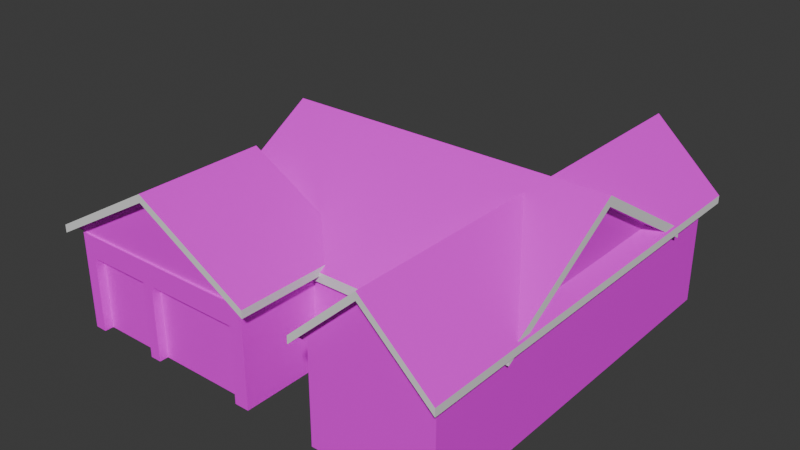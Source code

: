 # Source: NeighborsHouse2.blend  (saved by Blender 4.0.36; exported with 4.5.12 LTS)
import bpy
from mathutils import Matrix  # noqa: F401  (used for matrix-valued properties, if any)

bpy.ops.wm.read_factory_settings(use_empty=True)
scene = bpy.context.scene
scene.name = 'Scene'

# ---- collections
col_collection = bpy.data.collections.new('Collection'); scene.collection.children.link(col_collection)

# ---- images (referenced by path relative to the original .blend; pixels are not part of the script)
import os
ASSET_DIR = os.environ.get("B2B_ASSET_DIR", "")  # directory of the original .blend (textures are referenced by path, not embedded)
HERE = os.path.dirname(os.path.abspath(__file__))  # packed textures are extracted next to this script under _unpacked/

def load_image(name, relpath, width, height, colorspace="sRGB"):
    """Load a texture the original file referenced (path relative to the .blend, or extracted next to this script)."""
    p = next((c for c in (os.path.join(HERE, relpath), os.path.join(ASSET_DIR, relpath)) if relpath and os.path.exists(c)), "")
    if p:
        img = bpy.data.images.load(p, check_existing=True)
        img.name = name
    else:  # same state as the original file: an image datablock whose file is absent (Cycles renders it pink)
        img = bpy.data.images.new(name, width, height)
        img.source = "FILE"
        img.filepath = "//" + (relpath or name)
    img.colorspace_settings.name = colorspace
    return img
img_house_siding_jpg = load_image('House Siding.jpg', 'House Siding.jpg', 1024, 1024, 'sRGB')
img_bricks_jpg = load_image('Bricks.jpg', 'Bricks.jpg', 1024, 1024, 'sRGB')
img_white_bricks_jpg = load_image('White Bricks.jpg', 'White Bricks.jpg', 1024, 1024, 'sRGB')
img_roof_shingles_jpg = load_image('Roof Shingles.jpg', 'Roof Shingles.jpg', 1024, 1024, 'sRGB')
img_garage_door_jpg = load_image('Garage Door.jpg', 'Garage Door.jpg', 1024, 1024, 'sRGB')

# ---- materials (node trees are filled in below, after node groups)
mat_material_009 = bpy.data.materials.new('Material.009')
mat_material_009.use_transparent_shadow = False
mat_material_007 = bpy.data.materials.new('Material.007')
mat_material_007.use_transparent_shadow = False
mat_material_012 = bpy.data.materials.new('Material.012')
mat_material_012.use_transparent_shadow = False
mat_material_011 = bpy.data.materials.new('Material.011')
mat_material_011.use_transparent_shadow = False
mat_material_004 = bpy.data.materials.new('Material.004')
mat_material_004.use_transparent_shadow = False
mat_material_003 = bpy.data.materials.new('Material.003')
mat_material_003.use_transparent_shadow = False
mat_material_002 = bpy.data.materials.new('Material.002')
mat_material_002.use_transparent_shadow = False
mat_material_001 = bpy.data.materials.new('Material.001')
mat_material_001.use_transparent_shadow = False
mat_material_010 = bpy.data.materials.new('Material.010')
mat_material_010.use_transparent_shadow = False

# ---- material node trees
mat_material_009.use_nodes = True; mat_material_009.node_tree.nodes.clear()
_N = mat_material_009.node_tree.nodes; _L = mat_material_009.node_tree.links
n0 = _N.new('ShaderNodeBsdfPrincipled'); n0.name = 'Principled BSDF'; n0.location = (10, 300)
n0.inputs[3].default_value = 1.45
n1 = _N.new('ShaderNodeOutputMaterial'); n1.name = 'Material Output'; n1.location = (300, 300)
n2 = _N.new('ShaderNodeTexImage'); n2.name = 'Image Texture'; n2.location = (-280, 275)
n2.image = img_house_siding_jpg
_L.new(n0.outputs[0], n1.inputs[0])
_L.new(n2.outputs[0], n0.inputs[0])
n1.is_active_output = True
mat_material_007.use_nodes = True; mat_material_007.node_tree.nodes.clear()
_N = mat_material_007.node_tree.nodes; _L = mat_material_007.node_tree.links
n0 = _N.new('ShaderNodeBsdfPrincipled'); n0.name = 'Principled BSDF'; n0.location = (10, 300)
n0.inputs[3].default_value = 1.45
n1 = _N.new('ShaderNodeOutputMaterial'); n1.name = 'Material Output'; n1.location = (300, 300)
n2 = _N.new('ShaderNodeTexImage'); n2.name = 'Image Texture'; n2.location = (-280, 275)
n2.image = img_bricks_jpg
_L.new(n0.outputs[0], n1.inputs[0])
_L.new(n2.outputs[0], n0.inputs[0])
n1.is_active_output = True
mat_material_012.use_nodes = True; mat_material_012.node_tree.nodes.clear()
_N = mat_material_012.node_tree.nodes; _L = mat_material_012.node_tree.links
n0 = _N.new('ShaderNodeBsdfPrincipled'); n0.name = 'Principled BSDF'; n0.location = (10, 300)
n0.inputs[3].default_value = 1.45
n1 = _N.new('ShaderNodeOutputMaterial'); n1.name = 'Material Output'; n1.location = (300, 300)
n2 = _N.new('ShaderNodeTexImage'); n2.name = 'Image Texture'; n2.location = (-280, 275)
n2.image = img_white_bricks_jpg
_L.new(n0.outputs[0], n1.inputs[0])
_L.new(n2.outputs[0], n0.inputs[0])
n1.is_active_output = True
mat_material_011.use_nodes = True; mat_material_011.node_tree.nodes.clear()
_N = mat_material_011.node_tree.nodes; _L = mat_material_011.node_tree.links
n0 = _N.new('ShaderNodeBsdfPrincipled'); n0.name = 'Principled BSDF'; n0.location = (10, 300)
n0.inputs[3].default_value = 1.45
n1 = _N.new('ShaderNodeOutputMaterial'); n1.name = 'Material Output'; n1.location = (300, 300)
n2 = _N.new('ShaderNodeTexImage'); n2.name = 'Image Texture'; n2.location = (-280, 275)
n2.image = img_white_bricks_jpg
_L.new(n0.outputs[0], n1.inputs[0])
_L.new(n2.outputs[0], n0.inputs[0])
n1.is_active_output = True
mat_material_004.use_nodes = True; mat_material_004.node_tree.nodes.clear()
_N = mat_material_004.node_tree.nodes; _L = mat_material_004.node_tree.links
n0 = _N.new('ShaderNodeBsdfPrincipled'); n0.name = 'Principled BSDF'; n0.location = (10, 300)
n0.inputs[3].default_value = 1.45
n1 = _N.new('ShaderNodeOutputMaterial'); n1.name = 'Material Output'; n1.location = (300, 300)
n2 = _N.new('ShaderNodeTexImage'); n2.name = 'Image Texture'; n2.location = (-280, 275)
n2.image = img_roof_shingles_jpg
_L.new(n0.outputs[0], n1.inputs[0])
_L.new(n2.outputs[0], n0.inputs[0])
n1.is_active_output = True
mat_material_003.use_nodes = True; mat_material_003.node_tree.nodes.clear()
_N = mat_material_003.node_tree.nodes; _L = mat_material_003.node_tree.links
n0 = _N.new('ShaderNodeBsdfPrincipled'); n0.name = 'Principled BSDF'; n0.location = (10, 300)
n0.inputs[3].default_value = 1.45
n1 = _N.new('ShaderNodeOutputMaterial'); n1.name = 'Material Output'; n1.location = (300, 300)
n2 = _N.new('ShaderNodeTexImage'); n2.name = 'Image Texture'; n2.location = (-280, 275)
n2.image = img_roof_shingles_jpg
_L.new(n0.outputs[0], n1.inputs[0])
_L.new(n2.outputs[0], n0.inputs[0])
n1.is_active_output = True
mat_material_002.use_nodes = True; mat_material_002.node_tree.nodes.clear()
_N = mat_material_002.node_tree.nodes; _L = mat_material_002.node_tree.links
n0 = _N.new('ShaderNodeBsdfPrincipled'); n0.name = 'Principled BSDF'; n0.location = (10, 300)
n0.inputs[3].default_value = 1.45
n1 = _N.new('ShaderNodeOutputMaterial'); n1.name = 'Material Output'; n1.location = (300, 300)
n2 = _N.new('ShaderNodeTexImage'); n2.name = 'Image Texture'; n2.location = (-280, 275)
n2.image = img_roof_shingles_jpg
_L.new(n0.outputs[0], n1.inputs[0])
_L.new(n2.outputs[0], n0.inputs[0])
n1.is_active_output = True
mat_material_001.use_nodes = True; mat_material_001.node_tree.nodes.clear()
_N = mat_material_001.node_tree.nodes; _L = mat_material_001.node_tree.links
n0 = _N.new('ShaderNodeBsdfPrincipled'); n0.name = 'Principled BSDF'; n0.location = (10, 300)
n0.inputs[3].default_value = 1.45
n1 = _N.new('ShaderNodeOutputMaterial'); n1.name = 'Material Output'; n1.location = (300, 300)
n2 = _N.new('ShaderNodeTexImage'); n2.name = 'Image Texture'; n2.location = (-280, 275)
n2.image = img_white_bricks_jpg
_L.new(n0.outputs[0], n1.inputs[0])
_L.new(n2.outputs[0], n0.inputs[0])
n1.is_active_output = True
mat_material_010.use_nodes = True; mat_material_010.node_tree.nodes.clear()
_N = mat_material_010.node_tree.nodes; _L = mat_material_010.node_tree.links
n0 = _N.new('ShaderNodeBsdfPrincipled'); n0.name = 'Principled BSDF'; n0.location = (10, 300)
n0.inputs[3].default_value = 1.45
n1 = _N.new('ShaderNodeOutputMaterial'); n1.name = 'Material Output'; n1.location = (300, 300)
n2 = _N.new('ShaderNodeTexImage'); n2.name = 'Image Texture'; n2.location = (-280, 275)
n2.image = img_garage_door_jpg
_L.new(n0.outputs[0], n1.inputs[0])
_L.new(n2.outputs[0], n0.inputs[0])
n1.is_active_output = True

# ---- world
world_world = bpy.data.worlds.new('World'); scene.world = world_world
world_world.use_nodes = True; world_world.node_tree.nodes.clear()
_N = world_world.node_tree.nodes; _L = world_world.node_tree.links
n0 = _N.new('ShaderNodeOutputWorld'); n0.name = 'World Output'; n0.location = (300, 300)
n1 = _N.new('ShaderNodeBackground'); n1.name = 'Background'; n1.location = (10, 300)
n1.inputs[0].default_value = (0.05088, 0.05088, 0.05088, 1.0)
_L.new(n1.outputs[0], n0.inputs[0])
n0.is_active_output = True
world_world.color = (0.05088, 0.05088, 0.05088)
world_world.use_sun_shadow = False
world_world.sun_shadow_jitter_overblur = 0.0

# ---- meshes
me_cube_012 = bpy.data.meshes.new('Cube.012')
me_cube_012.from_pydata([(-1.0, -1.0, -1.0), (-1.0, 1.0, -1.0), (1.0, -1.0, -1.0), (1.0, 1.0, -1.0), (-0.002638, 1.0, 15.4), (-0.002638, -1.0, 15.4)], [], [(0, 2, 5), (1, 4, 3)])
_uv = me_cube_012.uv_layers.new(name='UVMap')
_uv.uv.foreach_set('vector', [0.007907, 1.159, 0.4989, 1.159, 0.2528, -0.1595, 0.4989, 1.159, 0.7438, -0.1595, 0.99, 1.159])
me_cube_012.materials.append(mat_material_009)
me_cube_012.update()
me_cube_010 = bpy.data.meshes.new('Cube.010')
me_cube_010.from_pydata([(-1.0, -1.0, -1.0), (-1.0, 1.0, -1.0), (1.0, -1.0, -1.0), (1.0, 1.0, -1.0), (-0.002638, 1.0, 15.4), (-0.002638, -1.0, 15.4)], [], [(0, 2, 5), (1, 4, 3), (2, 0, 1, 3)])
me_cube_010.polygons.foreach_set('material_index', [1, 1, 0])
_uv = me_cube_010.uv_layers.new(name='UVMap')
_uv.uv.foreach_set('vector', [-0.9722, 0.7175, 0.4889, 0.7175, -0.2436, 0.2825, 0.4889, 0.7175, 1.218, 0.2825, 1.95, 0.7175, 0.4889, 0.9676, -0.2611, 0.9676, 0.4889, 0.9676, 1.239, 0.9676])
me_cube_010.materials.append(mat_material_007)
me_cube_010.materials.append(mat_material_012)
me_cube_010.update()
me_cube_005 = bpy.data.meshes.new('Cube.005')
me_cube_005.from_pydata([(-1.0, -1.0, -1.0), (-1.0, 1.0, -1.0), (1.0, -1.0, -1.0), (1.0, 1.0, -1.0), (-0.002638, 1.0, 15.4), (-0.002638, -1.0, 15.4)], [], [(0, 2, 5), (1, 4, 3), (2, 0, 1, 3)])
me_cube_005.polygons.foreach_set('material_index', [1, 1, 0])
_uv = me_cube_005.uv_layers.new(name='UVMap')
_uv.uv.foreach_set('vector', [-1.754, 0.7464, 0.4833, 0.7464, -0.6382, 0.2536, 0.4833, 0.7464, 1.599, 0.2536, 2.72, 0.7464, 0.4833, 0.9656, -0.3928, 0.9656, 0.4833, 0.9656, 1.359, 0.9656])
me_cube_005.materials.append(mat_material_007)
me_cube_005.materials.append(mat_material_011)
me_cube_005.update()
me_cube_004 = bpy.data.meshes.new('Cube.004')
me_cube_004.from_pydata([(-1.0, -1.0, -1.0), (-1.0, -1.0, 1.0), (-1.0, 1.0, -1.0), (-1.0, 1.0, 1.0), (1.0, -1.0, -1.0), (1.0, -1.0, 1.0), (1.0, 1.0, -1.0), (1.0, 1.0, 1.0), (-0.002638, 1.0, 15.4), (-0.002638, 1.0, 17.4), (-0.002638, -1.0, 15.4), (-0.002638, -1.0, 17.4)], [], [(0, 1, 3, 2), (8, 9, 7, 6), (6, 7, 5, 4), (10, 11, 1, 0), (4, 5, 11, 10), (2, 3, 9, 8)])
_uv = me_cube_004.uv_layers.new(name='UVMap')
_uv.uv.foreach_set('vector', [0.375, 0.0, 0.625, 0.0, 0.625, 0.25, 0.375, 0.25, 0.375, 0.3747, 0.625, 0.3747, 0.625, 0.5, 0.375, 0.5, 0.375, 0.5, 0.625, 0.5, 0.625, 0.75, 0.375, 0.75, 0.375, 0.8753, 0.625, 0.8753, 0.625, 1.0, 0.375, 1.0, 0.375, 0.75, 0.625, 0.75, 0.625, 0.8753, 0.375, 0.8753, 0.375, 0.25, 0.625, 0.25, 0.625, 0.3747, 0.375, 0.3747])
me_cube_004.update()
me_cube_009 = bpy.data.meshes.new('Cube.009')
me_cube_009.from_pydata([(-1.0, -1.0, -1.0), (-1.0, -1.0, 1.0), (-1.0, 1.0, -1.0), (-1.0, 1.0, 1.0), (1.0, -1.0, -1.0), (1.0, -1.0, 1.0), (1.0, 1.0, -1.0), (1.0, 1.0, 1.0), (-0.002638, 1.0, 15.4), (-0.002638, 1.0, 17.4), (-0.002638, -1.0, 15.4), (-0.002638, -1.0, 17.4)], [], [(8, 6, 4, 10), (9, 3, 1, 11), (7, 9, 11, 5), (2, 8, 10, 0)])
_uv = me_cube_009.uv_layers.new(name='UVMap')
_uv.uv.foreach_set('vector', [0.2497, 0.5, 0.375, 0.5, 0.375, 0.75, 0.2497, 0.75, 2.639, 0.6443, 2.625, 2.94, -1.152, 2.914, -1.139, 0.6178, 2.652, -1.664, 2.639, 0.6443, -1.139, 0.6178, -1.125, -1.69, 0.125, 0.5, 0.2497, 0.5, 0.2497, 0.75, 0.125, 0.75])
me_cube_009.materials.append(mat_material_004)
me_cube_009.update()
me_cube_007 = bpy.data.meshes.new('Cube.007')
me_cube_007.from_pydata([(-1.0, -1.0, -1.0), (-1.0, -1.0, 1.0), (-1.0, 1.0, -1.0), (-1.0, 1.0, 1.0), (1.0, -1.0, -1.0), (1.0, -1.0, 1.0), (1.0, 1.0, -1.0), (1.0, 1.0, 1.0), (-0.002638, 1.0, 15.4), (-0.002638, 1.0, 17.4), (-0.002638, -1.0, 15.4), (-0.002638, -1.0, 17.4)], [], [(8, 6, 4, 10), (9, 3, 1, 11), (7, 9, 11, 5), (2, 8, 10, 0)])
_uv = me_cube_007.uv_layers.new(name='UVMap')
_uv.uv.foreach_set('vector', [0.2497, 0.5, 0.375, 0.5, 0.375, 0.75, 0.2497, 0.75, 1.902, 0.6435, 1.887, 2.044, -0.4169, 2.015, -0.4022, 0.6139, 1.917, -0.7645, 1.902, 0.6435, -0.4022, 0.6139, -0.3874, -0.7941, 0.125, 0.5, 0.2497, 0.5, 0.2497, 0.75, 0.125, 0.75])
me_cube_007.materials.append(mat_material_003)
me_cube_007.update()
me_cube_002 = bpy.data.meshes.new('Cube.002')
me_cube_002.from_pydata([(-1.0, -1.0, -1.0), (-1.0, -1.0, 1.0), (-1.0, 1.0, -1.0), (-1.0, 1.0, 1.0), (1.0, -1.0, -1.0), (1.0, -1.0, 1.0), (1.0, 1.0, -1.0), (1.0, 1.0, 1.0), (-0.002638, 1.0, 15.4), (-0.002638, 1.0, 17.4), (-0.002638, -1.0, 15.4), (-0.002638, -1.0, 17.4)], [], [(0, 1, 3, 2), (8, 9, 7, 6), (6, 7, 5, 4), (10, 11, 1, 0), (4, 5, 11, 10), (2, 3, 9, 8)])
_uv = me_cube_002.uv_layers.new(name='UVMap')
_uv.uv.foreach_set('vector', [0.375, 0.0, 0.625, 0.0, 0.625, 0.25, 0.375, 0.25, 0.375, 0.3747, 0.625, 0.3747, 0.625, 0.5, 0.375, 0.5, 0.375, 0.5, 0.625, 0.5, 0.625, 0.75, 0.375, 0.75, 0.375, 0.8753, 0.625, 0.8753, 0.625, 1.0, 0.375, 1.0, 0.375, 0.75, 0.625, 0.75, 0.625, 0.8753, 0.375, 0.8753, 0.375, 0.25, 0.625, 0.25, 0.625, 0.3747, 0.375, 0.3747])
me_cube_002.update()
me_cube_001 = bpy.data.meshes.new('Cube.001')
me_cube_001.from_pydata([(-1.0, -1.0, -1.0), (-1.0, -1.0, 1.0), (-1.0, 1.0, -1.0), (-1.0, 1.0, 1.0), (1.0, -1.0, -1.0), (1.0, -1.0, 1.0), (1.0, 1.0, -1.0), (1.0, 1.0, 1.0), (-0.002638, 1.0, 15.4), (-0.002638, 1.0, 17.4), (-0.002638, -1.0, 15.4), (-0.002638, -1.0, 17.4)], [], [(0, 1, 3, 2), (8, 9, 7, 6), (6, 7, 5, 4), (10, 11, 1, 0), (4, 5, 11, 10), (2, 3, 9, 8)])
_uv = me_cube_001.uv_layers.new(name='UVMap')
_uv.uv.foreach_set('vector', [0.375, 0.0, 0.625, 0.0, 0.625, 0.25, 0.375, 0.25, 0.375, 0.3747, 0.625, 0.3747, 0.625, 0.5, 0.375, 0.5, 0.375, 0.5, 0.625, 0.5, 0.625, 0.75, 0.375, 0.75, 0.375, 0.8753, 0.625, 0.8753, 0.625, 1.0, 0.375, 1.0, 0.375, 0.75, 0.625, 0.75, 0.625, 0.8753, 0.375, 0.8753, 0.375, 0.25, 0.625, 0.25, 0.625, 0.3747, 0.375, 0.3747])
me_cube_001.update()
me_cube_006 = bpy.data.meshes.new('Cube.006')
me_cube_006.from_pydata([(-1.0, -1.0, -1.0), (-1.0, -1.0, 1.0), (-1.0, 1.0, -1.0), (-1.0, 1.0, 1.0), (1.0, -1.0, -1.0), (1.0, -1.0, 1.0), (1.0, 1.0, -1.0), (1.0, 1.0, 1.0), (-0.002638, 1.0, 15.4), (-0.002638, 1.0, 17.4), (-0.002638, -1.0, 15.4), (-0.002638, -1.0, 17.4)], [], [(8, 6, 4, 10), (9, 3, 1, 11), (7, 9, 11, 5), (2, 8, 10, 0)])
_uv = me_cube_006.uv_layers.new(name='UVMap')
_uv.uv.foreach_set('vector', [0.2497, 0.5, 0.375, 0.5, 0.375, 0.75, 0.2497, 0.75, 1.869, 0.6378, 1.86, 1.998, -0.3779, 1.979, -0.3688, 0.6194, 1.878, -0.7294, 1.869, 0.6378, -0.3688, 0.6194, -0.3596, -0.7477, 0.125, 0.5, 0.2497, 0.5, 0.2497, 0.75, 0.125, 0.75])
me_cube_006.materials.append(mat_material_002)
me_cube_006.update()
me_cube_013 = bpy.data.meshes.new('Cube.013')
me_cube_013.from_pydata([(-0.9948, -1.0, 0.1027), (-0.9948, -1.0, 0.8613), (1.005, -1.0, 0.1027), (1.005, -1.0, 0.8613), (1.005, 1.0, 0.1027), (1.005, 1.0, 0.8613), (0.02248, 0.9688, 0.1027), (0.02248, 0.9688, 0.8613), (0.02248, -1.0, 0.1027), (0.02248, -1.0, 0.8613), (0.3877, 0.9688, 0.8613), (0.3877, -1.0, 0.1027), (0.3877, 0.9688, 0.1027), (0.3877, -1.0, 0.8613), (0.3877, 1.346, 0.8613), (1.005, 1.346, 0.8613), (1.005, 1.346, 0.1027), (0.3877, 1.346, 0.1027), (-0.5581, 0.9688, 0.1027), (-0.5992, -1.0, 0.8613), (-0.5581, 0.9688, 0.8613), (-0.5992, -1.0, 0.1027), (-0.9948, -0.2572, 0.1027), (-0.9948, -0.2572, 0.8613), (1.005, -7.451e-09, 0.1027), (1.005, -7.451e-09, 0.8613), (0.02248, -7.451e-09, 0.8613), (0.02248, -7.451e-09, 0.1027), (0.3877, -7.451e-09, 0.8613), (0.3877, -7.451e-09, 0.1027), (-0.5581, -0.2572, 0.1027), (-0.5581, -0.2572, 0.8613), (-0.9948, -0.5, 0.1027), (1.005, -0.5, 0.8613), (0.02248, -0.5, 0.8613), (0.02248, -0.5, 0.1027), (0.3877, -0.5, 0.8613), (0.3877, -0.5, 0.1027), (-0.5992, -0.5, 0.1027), (-0.5992, -0.5, 0.8613), (-0.9948, -0.5, 0.8613), (1.005, -0.5, 0.1027), (1.005, 0.5, 0.1027), (1.005, 0.5, 0.8613), (0.02248, 0.5, 0.8613), (0.02248, 0.5, 0.1027), (0.3877, 0.5, 0.8613), (0.3877, 0.5, 0.1027), (-0.5581, 0.5, 0.1027), (-0.5581, 0.5, 0.8613), (-0.9948, -0.2924, 0.8613), (1.005, -0.2924, 0.1027), (-0.9948, -0.2924, 0.1027), (1.005, -0.2924, 0.8613), (0.02248, -0.2924, 0.8613), (0.02248, -0.2924, 0.1027), (0.3877, -0.2924, 0.8613), (0.3877, -0.2924, 0.1027), (-0.5992, -0.2924, 0.1027), (-0.5992, -0.2924, 0.8613), (0.3877, -0.5077, 0.8613), (0.02248, -0.5077, 0.8613), (0.02248, -0.5077, 0.1027), (0.3877, -0.5077, 0.1027), (-0.9948, -1.0, 0.6896), (1.005, 1.0, 0.6896), (1.005, -1.0, 0.6896), (0.02248, -1.0, 0.6896), (0.02248, 0.9688, 0.6896), (0.3877, -1.0, 0.6896), (0.3877, 0.9688, 0.6896), (1.005, 1.346, 0.6896), (0.3877, 1.346, 0.6896), (-0.5581, 0.9688, 0.6896), (-0.5992, -1.0, 0.6896), (1.005, -7.451e-09, 0.6896), (-0.9948, -0.2572, 0.6896), (-0.9948, -0.5, 0.6896), (1.005, -0.5, 0.6896), (1.005, 0.5, 0.6896), (-0.5581, -0.2572, 0.6896), (1.005, -0.2924, 0.6896), (-0.9948, -0.2924, 0.6896), (0.02248, -0.5077, 0.6896), (0.3877, -0.5077, 0.6896), (-0.04669, 0.9688, 0.8613), (-0.05295, -1.0, 0.1027), (-0.04669, 0.9688, 0.1027), (-0.05295, -1.0, 0.8613), (-0.04669, -0.03917, 0.8613), (-0.04669, -0.03917, 0.1027), (-0.05295, -0.5, 0.8613), (-0.05295, -0.5, 0.1027), (-0.04669, 0.5, 0.1027), (-0.04669, 0.5, 0.8613), (-0.05295, -0.2924, 0.1027), (-0.05295, -0.2924, 0.8613), (-0.05295, -1.0, 0.6896), (-0.04669, 0.9688, 0.6896), (-0.9328, -1.0, 0.8613), (-0.9328, -1.0, 0.1027), (-0.9264, -0.2572, 0.1027), (-0.9264, -0.2572, 0.8613), (-0.9328, -0.5, 0.1027), (-0.9328, -0.5, 0.8613), (-0.9328, -0.2924, 0.8613), (-0.9328, -0.2924, 0.1027), (-0.9264, -0.2572, 0.6896), (-0.9328, -1.0, 0.6896), (-0.5037, 0.9688, 0.1027), (-0.5411, -1.0, 0.8613), (-0.5037, -0.234, 0.1027), (-0.5411, -0.5, 0.1027), (-0.5037, 0.5, 0.1027), (-0.5411, -0.2924, 0.1027), (-0.5411, -1.0, 0.6896), (-0.5037, 0.9688, 0.8613), (-0.5411, -1.0, 0.1027), (-0.5037, -0.234, 0.8613), (-0.5411, -0.5, 0.8613), (-0.5037, 0.5, 0.8613), (-0.5411, -0.2924, 0.8613), (-0.5037, 0.9688, 0.6896), (-0.9328, -0.9473, 0.1027), (-0.5992, -0.9473, 0.1027), (-0.5992, -0.9473, 0.6896), (-0.5411, -0.9473, 0.1027), (-0.05295, -0.9473, 0.1027), (-0.05295, -0.9473, 0.6896), (-0.9328, -0.9473, 0.6896), (-0.5411, -0.9473, 0.6896)], [], [(10, 5, 15, 14), (78, 33, 3, 66), (108, 99, 1, 64), (37, 41, 2, 11), (104, 40, 1, 99), (92, 35, 8, 86), (98, 85, 7, 68), (66, 3, 13, 69), (33, 36, 13, 3), (68, 7, 10, 70), (72, 14, 15, 71), (70, 10, 14, 72), (65, 4, 16, 71), (4, 12, 17, 16), (119, 39, 19, 110), (115, 110, 19, 74), (120, 49, 31, 118), (73, 18, 48, 30, 80), (45, 47, 29, 27), (43, 46, 28, 25), (93, 45, 27, 90), (46, 44, 26, 28), (47, 42, 24, 29), (79, 43, 25, 75), (82, 50, 23, 76), (64, 1, 40, 77), (121, 59, 39, 119), (106, 58, 38, 103), (55, 57, 37, 35), (53, 56, 36, 33), (95, 55, 35, 92), (56, 54, 34, 36), (105, 50, 40, 104), (57, 51, 41, 37), (81, 53, 33, 78), (65, 5, 43, 79), (12, 4, 42, 47), (10, 7, 44, 46), (87, 6, 45, 93), (5, 10, 46, 43), (6, 12, 47, 45), (107, 76, 23, 102), (116, 20, 49, 120), (75, 25, 53, 81), (29, 24, 51, 57), (102, 23, 50, 105), (28, 26, 54, 56), (90, 27, 55, 95), (25, 28, 56, 53), (27, 29, 57, 55), (101, 30, 58, 106), (118, 31, 59, 121), (77, 40, 50, 82), (84, 60, 61, 83), (69, 13, 60, 84), (67, 8, 62, 83), (9, 67, 83, 61), (11, 69, 84, 63), (63, 84, 83, 62), (32, 77, 82, 52), (24, 75, 81, 51), (101, 22, 76, 107), (4, 65, 79, 42), (51, 81, 78, 41), (0, 64, 77, 32), (52, 82, 76, 22), (42, 79, 75, 24), (20, 73, 80, 31, 49), (117, 115, 74, 21), (5, 65, 71, 15), (12, 70, 72, 17), (17, 72, 71, 16), (6, 68, 70, 12), (2, 66, 69, 11), (87, 98, 68, 6), (100, 108, 64, 0), (41, 78, 66, 2), (109, 122, 98, 87), (8, 67, 97, 86), (26, 89, 96, 54), (111, 90, 95, 114), (7, 85, 94, 44), (109, 87, 93, 113), (114, 95, 92, 112), (54, 96, 91, 34), (113, 93, 90, 111), (44, 94, 89, 26), (67, 9, 88, 97), (34, 91, 88, 9), (122, 116, 85, 98), (74, 108, 129, 125), (30, 101, 107, 80), (22, 101, 106, 52), (31, 102, 105, 59), (80, 107, 102, 31), (59, 105, 104, 39), (52, 106, 103, 32), (32, 103, 100, 0), (39, 104, 99, 19), (74, 19, 99, 108), (38, 112, 117, 21), (73, 20, 116, 122), (48, 113, 111, 30), (58, 114, 112, 38), (18, 109, 113, 48), (30, 111, 114, 58), (18, 73, 122, 109), (21, 74, 125, 124), (89, 118, 121, 96), (85, 116, 120, 94), (96, 121, 119, 91), (94, 120, 118, 89), (97, 88, 110, 115), (91, 119, 110, 88), (86, 97, 128, 127), (108, 100, 123, 129), (115, 117, 126, 130), (97, 115, 130, 128)])
_uv = me_cube_013.uv_layers.new(name='UVMap')
_uv.uv.foreach_set('vector', [0.7022, 0.5, 0.625, 0.5, 0.625, 0.5, 0.7022, 0.5, -4.031, 1.051, -4.031, 1.221, -5.06, 1.221, -5.06, 1.051, -4.932, 0.2994, -4.932, 0.4696, -5.059, 0.4695, -5.059, 0.2994, 0.2978, 0.6875, 0.375, 0.6875, 0.375, 0.75, 0.2978, 0.75, 0.8672, 0.6875, 0.875, 0.6875, 0.875, 0.75, 0.8672, 0.75, 0.2403, 0.6875, 0.2522, 0.6875, 0.2522, 0.75, 0.2403, 0.75, -2.071, 0.2994, -2.071, 0.4696, -2.214, 0.4696, -2.214, 0.2994, 1.781, 0.2995, 1.781, 0.4696, 0.5102, 0.4696, 0.5103, 0.2995, 0.625, 0.6875, 0.7022, 0.6875, 0.7022, 0.75, 0.625, 0.75, -2.214, 0.2994, -2.214, 0.4696, -2.965, 0.4696, -2.965, 0.2994, -0.9744, 0.8601, -0.9646, 0.657, -0.1872, 0.6577, -0.197, 0.8609, 0.9728, 0.8619, 0.9826, 0.6588, 1.457, 0.6592, 1.448, 0.8624, -0.9433, 1.051, -0.9428, 0.4696, -0.2307, 0.4696, -0.2312, 1.051, 0.375, 0.5, 0.2978, 0.5, 0.2978, 0.5, 0.375, 0.5, 0.8185, 0.6875, 0.8255, 0.6875, 0.8255, 0.75, 0.8185, 0.75, -4.125, 0.2994, -4.125, 0.4696, -4.245, 0.4696, -4.245, 0.2994, 0.8185, 0.5625, 0.8255, 0.5625, 0.8255, 0.625, 0.8185, 0.625, 0.6125, -0.03593, 0.5791, 0.6584, -0.01122, 0.6579, -0.9646, 0.657, -0.9311, -0.03735, 0.2522, 0.5625, 0.2978, 0.5625, 0.2978, 0.625, 0.2522, 0.625, 0.625, 0.5625, 0.7022, 0.5625, 0.7022, 0.625, 0.625, 0.625, 0.2403, 0.5625, 0.2522, 0.5625, 0.2522, 0.625, 0.2403, 0.625, 0.7022, 0.5625, 0.7478, 0.5625, 0.7478, 0.625, 0.7022, 0.625, 0.2978, 0.5625, 0.375, 0.5625, 0.375, 0.625, 0.2978, 0.625, -1.972, 1.051, -1.973, 1.221, -3.002, 1.221, -3.002, 1.051, -0.9461, 0.2994, -0.9463, 0.4696, -1.019, 0.4696, -1.019, 0.2994, 0.5103, 0.2995, 0.5102, 0.4696, -0.5189, 0.4696, -0.5188, 0.2994, 0.8185, 0.6615, 0.8255, 0.6615, 0.8255, 0.6875, 0.8185, 0.6875, 0.1328, 0.6615, 0.1745, 0.6615, 0.1745, 0.6875, 0.1328, 0.6875, 0.2522, 0.6615, 0.2978, 0.6615, 0.2978, 0.6875, 0.2522, 0.6875, 0.625, 0.6615, 0.7022, 0.6615, 0.7022, 0.6875, 0.625, 0.6875, 0.2403, 0.6615, 0.2522, 0.6615, 0.2522, 0.6875, 0.2403, 0.6875, 0.7022, 0.6615, 0.7478, 0.6615, 0.7478, 0.6875, 0.7022, 0.6875, 0.8672, 0.6615, 0.875, 0.6615, 0.875, 0.6875, 0.8672, 0.6875, 0.2978, 0.6615, 0.375, 0.6615, 0.375, 0.6875, 0.2978, 0.6875, -3.603, 1.051, -3.603, 1.221, -4.031, 1.221, -4.031, 1.051, -0.9433, 1.051, -0.9435, 1.221, -1.973, 1.221, -1.972, 1.051, 0.2978, 0.5, 0.375, 0.5, 0.375, 0.5625, 0.2978, 0.5625, 0.7022, 0.5, 0.7478, 0.5, 0.7478, 0.5625, 0.7022, 0.5625, 0.2403, 0.5, 0.2522, 0.5, 0.2522, 0.5625, 0.2403, 0.5625, 0.625, 0.5, 0.7022, 0.5, 0.7022, 0.5625, 0.625, 0.5625, 0.2522, 0.5, 0.2978, 0.5, 0.2978, 0.5625, 0.2522, 0.5625, 0.5091, 0.8615, 0.4229, 0.8614, 0.4327, 0.6583, 0.5189, 0.6584, 0.8185, 0.5, 0.8255, 0.5, 0.8255, 0.5625, 0.8185, 0.5625, -3.002, 1.051, -3.002, 1.221, -3.603, 1.221, -3.603, 1.051, 0.2978, 0.625, 0.375, 0.625, 0.375, 0.6615, 0.2978, 0.6615, 0.8672, 0.625, 0.875, 0.625, 0.875, 0.6615, 0.8672, 0.6615, 0.7022, 0.625, 0.7478, 0.625, 0.7478, 0.6615, 0.7022, 0.6615, 0.2403, 0.625, 0.2522, 0.625, 0.2522, 0.6615, 0.2403, 0.6615, 0.625, 0.625, 0.7022, 0.625, 0.7022, 0.6615, 0.625, 0.6615, 0.2522, 0.625, 0.2978, 0.625, 0.2978, 0.6615, 0.2522, 0.6615, 0.1328, 0.625, 0.1745, 0.625, 0.1745, 0.6615, 0.1328, 0.6615, 0.8185, 0.625, 0.8255, 0.625, 0.8255, 0.6615, 0.8185, 0.6615, -0.5188, 0.2994, -0.5189, 0.4696, -0.9463, 0.4696, -0.9461, 0.2994, 1.448, 0.8624, 1.457, 0.6592, 1.917, 0.6597, 1.908, 0.8628, 0.9652, 0.5385, 0.975, 0.3353, 1.595, 0.3359, 1.585, 0.5391, 0.4229, 0.8614, 0.3894, 1.556, -0.2305, 1.555, -0.197, 0.8609, 0.4327, 0.6583, 0.4229, 0.8614, -0.197, 0.8609, -0.1872, 0.6577, 0.9317, 1.233, 0.9652, 0.5385, 1.585, 0.5391, 1.552, 1.233, 1.414, 1.557, 1.448, 0.8624, 1.908, 0.8628, 1.874, 1.557, -0.5183, -0.2821, -0.5188, 0.2994, -0.9461, 0.2994, -0.9457, -0.2821, -3.001, 0.4696, -3.002, 1.051, -3.603, 1.051, -3.603, 0.4696, 0.4757, 1.556, 0.3894, 1.556, 0.4229, 0.8614, 0.5091, 0.8615, -0.9428, 0.4696, -0.9433, 1.051, -1.972, 1.051, -1.972, 0.4696, -3.603, 0.4696, -3.603, 1.051, -4.031, 1.051, -4.03, 0.4696, 0.5108, -0.2821, 0.5103, 0.2995, -0.5188, 0.2994, -0.5183, -0.2821, -0.9457, -0.2821, -0.9461, 0.2994, -1.019, 0.2994, -1.018, -0.2821, -1.972, 0.4696, -1.972, 1.051, -3.002, 1.051, -3.001, 0.4696, 0.6223, -0.2391, 0.6125, -0.03593, -0.9311, -0.03735, -0.9213, -0.2405, 0.03207, -0.2396, -4.125, -0.2821, -4.125, 0.2994, -4.245, 0.2994, -4.244, -0.2821, -0.9435, 1.221, -0.9433, 1.051, -0.2312, 1.051, -0.2314, 1.221, 0.9393, 1.556, 0.9728, 0.8619, 1.448, 0.8624, 1.414, 1.557, -1.008, 1.554, -0.9744, 0.8601, -0.197, 0.8609, -0.2305, 1.555, -2.213, -0.2821, -2.214, 0.2994, -2.965, 0.2994, -2.965, -0.2821, 1.782, -0.2821, 1.781, 0.2995, 0.5103, 0.2995, 0.5108, -0.2821, -2.071, -0.2821, -2.071, 0.2994, -2.214, 0.2994, -2.213, -0.2821, -4.931, -0.2821, -4.932, 0.2994, -5.059, 0.2994, -5.059, -0.2822, -4.03, 0.4696, -4.031, 1.051, -5.06, 1.051, -5.059, 0.4695, -1.13, -0.2821, -1.131, 0.2994, -2.071, 0.2994, -2.071, -0.2821, -2.965, -0.2821, -2.965, 0.2994, -3.121, 0.2994, -3.12, -0.2821, 0.7478, 0.625, 0.7597, 0.625, 0.7597, 0.6615, 0.7478, 0.6615, 0.1815, 0.625, 0.2403, 0.625, 0.2403, 0.6615, 0.1815, 0.6615, 0.7478, 0.5, 0.7597, 0.5, 0.7597, 0.5625, 0.7478, 0.5625, 0.1815, 0.5, 0.2403, 0.5, 0.2403, 0.5625, 0.1815, 0.5625, 0.1815, 0.6615, 0.2403, 0.6615, 0.2403, 0.6875, 0.1815, 0.6875, 0.7478, 0.6615, 0.7597, 0.6615, 0.7597, 0.6875, 0.7478, 0.6875, 0.1815, 0.5625, 0.2403, 0.5625, 0.2403, 0.625, 0.1815, 0.625, 0.7478, 0.5625, 0.7597, 0.5625, 0.7597, 0.625, 0.7478, 0.625, -2.965, 0.2994, -2.965, 0.4696, -3.121, 0.4696, -3.121, 0.2994, 0.7478, 0.6875, 0.7597, 0.6875, 0.7597, 0.75, 0.7478, 0.75, -1.131, 0.2994, -1.131, 0.4696, -2.071, 0.4696, -2.071, 0.2994, -4.245, 0.2994, -4.932, 0.2994, -4.932, 0.2994, -4.245, 0.2994, 0.9393, 1.556, 0.4757, 1.556, 0.5091, 0.8615, 0.9728, 0.8619, 0.125, 0.625, 0.1328, 0.625, 0.1328, 0.6615, 0.125, 0.6615, 0.8255, 0.625, 0.8672, 0.625, 0.8672, 0.6615, 0.8255, 0.6615, 0.9728, 0.8619, 0.5091, 0.8615, 0.5189, 0.6584, 0.9826, 0.6588, 0.8255, 0.6615, 0.8672, 0.6615, 0.8672, 0.6875, 0.8255, 0.6875, 0.125, 0.6615, 0.1328, 0.6615, 0.1328, 0.6875, 0.125, 0.6875, 0.125, 0.6875, 0.1328, 0.6875, 0.1328, 0.75, 0.125, 0.75, 0.8255, 0.6875, 0.8672, 0.6875, 0.8672, 0.75, 0.8255, 0.75, -4.245, 0.2994, -4.245, 0.4696, -4.932, 0.4696, -4.932, 0.2994, 0.1745, 0.6875, 0.1815, 0.6875, 0.1815, 0.75, 0.1745, 0.75, -1.019, 0.2994, -1.019, 0.4696, -1.131, 0.4696, -1.131, 0.2994, 0.1745, 0.5625, 0.1815, 0.5625, 0.1815, 0.625, 0.1745, 0.625, 0.1745, 0.6615, 0.1815, 0.6615, 0.1815, 0.6875, 0.1745, 0.6875, 0.1745, 0.5, 0.1815, 0.5, 0.1815, 0.5625, 0.1745, 0.5625, 0.1745, 0.625, 0.1815, 0.625, 0.1815, 0.6615, 0.1745, 0.6615, -1.018, -0.2821, -1.019, 0.2994, -1.131, 0.2994, -1.13, -0.2821, -4.244, -0.2821, -4.245, 0.2994, -4.245, 0.2994, -4.244, -0.2821, 0.7597, 0.625, 0.8185, 0.625, 0.8185, 0.6615, 0.7597, 0.6615, 0.7597, 0.5, 0.8185, 0.5, 0.8185, 0.5625, 0.7597, 0.5625, 0.7597, 0.6615, 0.8185, 0.6615, 0.8185, 0.6875, 0.7597, 0.6875, 0.7597, 0.5625, 0.8185, 0.5625, 0.8185, 0.625, 0.7597, 0.625, -3.121, 0.2994, -3.121, 0.4696, -4.125, 0.4696, -4.125, 0.2994, 0.7597, 0.6875, 0.8185, 0.6875, 0.8185, 0.75, 0.7597, 0.75, -3.12, -0.2821, -3.121, 0.2994, -3.121, 0.2994, -3.12, -0.2821, -4.932, 0.2994, -4.931, -0.2821, -4.931, -0.2821, -4.932, 0.2994, -4.125, 0.2994, -4.125, -0.2821, -4.125, -0.2821, -4.125, 0.2994, -3.121, 0.2994, -4.125, 0.2994, -4.125, 0.2994, -3.121, 0.2994])
me_cube_013.materials.append(mat_material_001)
me_cube_013.materials.append(mat_material_010)
me_cube_013.update()
me_cube_014 = bpy.data.meshes.new('Cube.014')
me_cube_014.from_pydata([(-0.9328, -0.9473, 0.1027), (-0.5992, -0.9473, 0.1027), (-0.5992, -0.9473, 0.6896), (-0.5411, -0.9473, 0.1027), (-0.05295, -0.9473, 0.1027), (-0.05295, -0.9473, 0.6896), (-0.9328, -0.9473, 0.6896), (-0.5411, -0.9473, 0.6896)], [], [(1, 2, 6, 0), (4, 5, 7, 3)])
me_cube_014.polygons.foreach_set('material_index', [1, 1])
_uv = me_cube_014.uv_layers.new(name='UVMap')
_uv.uv.foreach_set('vector', [0.9827, -0.006499, 0.9858, 0.9928, 0.009186, 0.9929, 0.006134, -0.006427, 0.9992, -0.006613, 1.001, 0.9927, -0.00396, 0.9928, -0.006187, -0.006512])
me_cube_014.materials.append(mat_material_001)
me_cube_014.materials.append(mat_material_010)
me_cube_014.update()

# ---- objects
ob_cube_012 = bpy.data.objects.new('Cube.012', me_cube_012)
ob_cube_010 = bpy.data.objects.new('Cube.010', me_cube_010)
ob_cube_009 = bpy.data.objects.new('Cube.009', me_cube_005)
ob_cube_008 = bpy.data.objects.new('Cube.008', me_cube_004)
ob_cube_007 = bpy.data.objects.new('Cube.007', me_cube_009)
ob_cube_005 = bpy.data.objects.new('Cube.005', me_cube_007)
ob_cube_003 = bpy.data.objects.new('Cube.003', me_cube_002)
ob_cube_002 = bpy.data.objects.new('Cube.002', me_cube_001)
ob_cube_001 = bpy.data.objects.new('Cube.001', me_cube_006)
ob_cube = bpy.data.objects.new('Cube', me_cube_013)
ob_cube_004 = bpy.data.objects.new('Cube.004', me_cube_014)

# ---- transforms, parenting, visibility, modifiers, constraints
ob_cube_012.location = (1.274, 5.003, 13.85)
ob_cube_012.rotation_euler = (0.0, -0.0, -1.571)
ob_cube_012.scale = (15.24, 18.04, 0.5682)
ob_cube_010.location = (12.66, 3.535, 13.75)
ob_cube_010.scale = (8.115, 22.79, 0.4562)
ob_cube_009.location = (-14.6, -12.12, 13.79)
ob_cube_009.scale = (13.14, 6.879, 0.4562)
ob_cube_008.location = (1.274, 5.003, 13.12)
ob_cube_008.rotation_euler = (0.0, -0.0, -1.571)
ob_cube_008.scale = (15.24, 19.3, 0.5682)
ob_cube_007.location = (1.274, 5.003, 13.12)
ob_cube_007.rotation_euler = (0.0, -0.0, -1.571)
ob_cube_007.scale = (15.24, 19.3, 0.5682)
ob_cube_005.location = (12.66, 4.21, 13.75)
ob_cube_005.scale = (8.115, 24.85, 0.4562)
ob_cube_003.location = (12.66, 4.21, 13.75)
ob_cube_003.scale = (8.115, 24.85, 0.4562)
ob_cube_002.location = (-14.6, -12.85, 13.75)
ob_cube_002.scale = (13.14, 7.498, 0.4562)
ob_cube_001.location = (-14.6, -12.85, 13.75)
ob_cube_001.scale = (13.14, 7.498, 0.4562)
ob_cube.location = (-3.403, 0.3071, 0.3506)
ob_cube.scale = (23.11, 19.53, 15.1)
ob_cube_004.location = (-3.403, 0.3071, 0.3506)
ob_cube_004.scale = (23.11, 19.53, 15.1)

# ---- collection membership
col_collection.objects.link(ob_cube_012)
col_collection.objects.link(ob_cube_010)
col_collection.objects.link(ob_cube_009)
col_collection.objects.link(ob_cube_008)
col_collection.objects.link(ob_cube_007)
col_collection.objects.link(ob_cube_005)
col_collection.objects.link(ob_cube_003)
col_collection.objects.link(ob_cube_002)
col_collection.objects.link(ob_cube_001)
col_collection.objects.link(ob_cube)
col_collection.objects.link(ob_cube_004)

# ---- scene / render settings (as saved in the file)
scene.frame_start = 1; scene.frame_end = 250; scene.frame_set(1)
scene.render.engine = 'BLENDER_EEVEE_NEXT'
scene.cycles.sampling_pattern = 'TABULATED_SOBOL'
bpy.context.view_layer.update()

# ---- added for rendering (the .blend has no active camera and no usable light): camera, sun
cam_auto = bpy.data.cameras.new('AutoCamera')
cam_auto.lens = 50.0
cam_auto.sensor_width = 36.0
cam_auto.clip_end = 1178.67
ob_auto_camera = bpy.data.objects.new('AutoCamera', cam_auto)
scene.collection.objects.link(ob_auto_camera)
ob_auto_camera.location = (63.6787, -76.3831, 66.1842)
ob_auto_camera.rotation_euler = (1.09748, -7.21219e-08, 0.694738)
scene.camera = ob_auto_camera
light_auto_sun = bpy.data.lights.new('AutoSun', 'SUN')
light_auto_sun.energy = 3.0
light_auto_sun.angle = 0.0523599
ob_auto_sun = bpy.data.objects.new('AutoSun', light_auto_sun)
scene.collection.objects.link(ob_auto_sun)
ob_auto_sun.rotation_euler = (0.872665, 0.174533, 0.523599)
bpy.context.view_layer.update()
